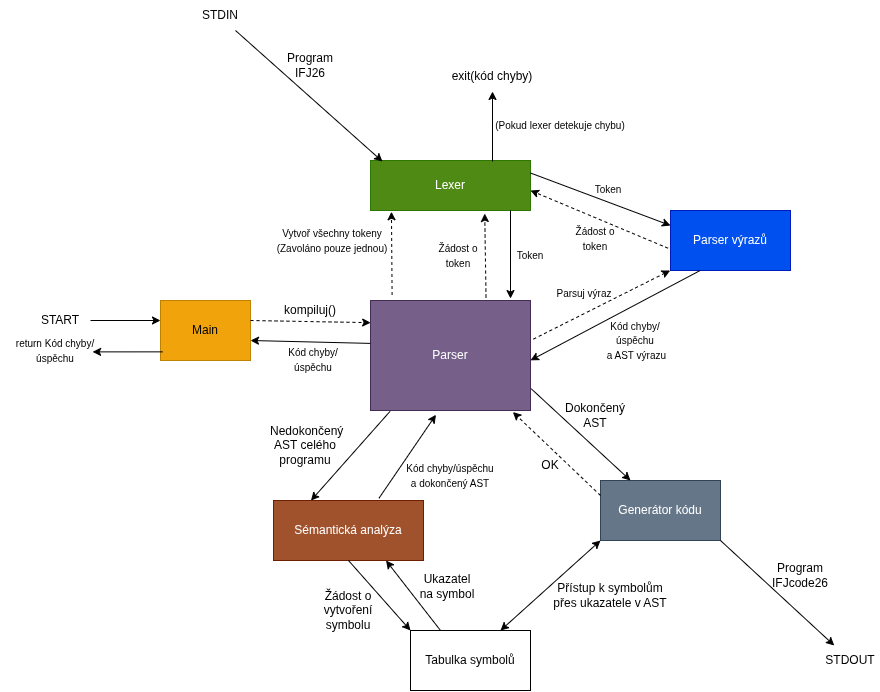

The diagram above was exported from draw.io. Its source (the exported page's mxGraphModel, read from the mxfile embedded in the PNG):
<mxGraphModel dx="2028" dy="705" grid="1" gridSize="10" guides="1" tooltips="1" connect="1" arrows="1" fold="1" page="1" pageScale="1" pageWidth="850" pageHeight="1100" math="0" shadow="0">
  <root>
    <mxCell id="0" />
    <mxCell id="1" parent="0" />
    <mxCell id="zspDOXz9vY_t9L48sXnf-1" parent="1" style="rounded=0;whiteSpace=wrap;html=1;fillColor=#4F8B14;fontColor=#ffffff;strokeColor=#2D7600;" value="Lexer" vertex="1">
      <mxGeometry height="50" width="160" x="240" y="360" as="geometry" />
    </mxCell>
    <mxCell id="zspDOXz9vY_t9L48sXnf-2" parent="1" style="rounded=0;whiteSpace=wrap;html=1;fillColor=#76608a;strokeColor=#432D57;fontColor=#ffffff;" value="Parser" vertex="1">
      <mxGeometry height="110" width="160" x="240" y="500" as="geometry" />
    </mxCell>
    <mxCell id="zspDOXz9vY_t9L48sXnf-3" parent="1" style="rounded=0;whiteSpace=wrap;html=1;fillColor=#647687;fontColor=#ffffff;strokeColor=#314354;" value="Generátor kódu" vertex="1">
      <mxGeometry height="60" width="120" x="470" y="680" as="geometry" />
    </mxCell>
    <mxCell id="zspDOXz9vY_t9L48sXnf-4" parent="1" style="rounded=0;whiteSpace=wrap;html=1;fillColor=#a0522d;fontColor=#ffffff;strokeColor=#6D1F00;" value="&lt;p&gt;Sémantická analýza&lt;/p&gt;" vertex="1">
      <mxGeometry height="60" width="150" x="143" y="700" as="geometry" />
    </mxCell>
    <mxCell id="zspDOXz9vY_t9L48sXnf-5" edge="1" parent="1" source="zspDOXz9vY_t9L48sXnf-1" style="endArrow=classic;html=1;rounded=0;defaultLabelBackgroundColor=page;exitX=0.875;exitY=1;exitDx=0;exitDy=0;exitPerimeter=0;" value="">
      <mxGeometry height="50" relative="1" width="50" as="geometry">
        <mxPoint x="370" y="413.05" as="sourcePoint" />
        <mxPoint x="380" y="498.05" as="targetPoint" />
      </mxGeometry>
    </mxCell>
    <mxCell id="zspDOXz9vY_t9L48sXnf-6" parent="1" style="text;html=1;whiteSpace=wrap;strokeColor=none;fillColor=none;align=center;verticalAlign=middle;rounded=0;" value="&lt;font style=&quot;font-size: 10px;&quot;&gt;Token&lt;/font&gt;" vertex="1">
      <mxGeometry height="30" width="60" x="370" y="440" as="geometry" />
    </mxCell>
    <mxCell id="zspDOXz9vY_t9L48sXnf-7" edge="1" parent="1" source="zspDOXz9vY_t9L48sXnf-2" style="endArrow=classic;html=1;rounded=0;defaultLabelBackgroundColor=page;dashed=1;entryX=0.714;entryY=1.061;entryDx=0;entryDy=0;exitX=0.722;exitY=-0.027;exitDx=0;exitDy=0;entryPerimeter=0;exitPerimeter=0;" target="zspDOXz9vY_t9L48sXnf-1" value="">
      <mxGeometry height="50" relative="1" width="50" as="geometry">
        <mxPoint x="410" y="570" as="sourcePoint" />
        <mxPoint x="460" y="520" as="targetPoint" />
      </mxGeometry>
    </mxCell>
    <mxCell id="zspDOXz9vY_t9L48sXnf-8" parent="1" style="text;html=1;whiteSpace=wrap;strokeColor=none;fillColor=none;align=center;verticalAlign=middle;rounded=0;" value="&lt;font style=&quot;font-size: 10px;&quot;&gt;Žádost o token&lt;/font&gt;" vertex="1">
      <mxGeometry height="30" width="60" x="298" y="440" as="geometry" />
    </mxCell>
    <mxCell id="zspDOXz9vY_t9L48sXnf-10" edge="1" parent="1" source="zspDOXz9vY_t9L48sXnf-2" style="endArrow=classic;html=1;rounded=0;defaultLabelBackgroundColor=page;dashed=1;entryX=0.131;entryY=1.025;entryDx=0;entryDy=0;entryPerimeter=0;exitX=0.135;exitY=-0.05;exitDx=0;exitDy=0;exitPerimeter=0;" target="zspDOXz9vY_t9L48sXnf-1" value="">
      <mxGeometry height="50" relative="1" width="50" as="geometry">
        <mxPoint x="395" y="610" as="sourcePoint" />
        <mxPoint x="445" y="560" as="targetPoint" />
      </mxGeometry>
    </mxCell>
    <mxCell id="zspDOXz9vY_t9L48sXnf-11" parent="1" style="text;html=1;whiteSpace=wrap;strokeColor=none;fillColor=none;align=center;verticalAlign=middle;rounded=0;" value="&lt;font style=&quot;font-size: 10px;&quot;&gt;Vytvoř všechny tokeny&lt;br&gt;(Zavoláno pouze jednou)&lt;/font&gt;" vertex="1">
      <mxGeometry height="40" width="140" x="132" y="420" as="geometry" />
    </mxCell>
    <mxCell id="zspDOXz9vY_t9L48sXnf-12" parent="1" style="rounded=0;whiteSpace=wrap;html=1;fillColor=#f0a30a;fontColor=#000000;strokeColor=#BF8200;" value="Main" vertex="1">
      <mxGeometry height="60" width="90" x="30" y="500" as="geometry" />
    </mxCell>
    <mxCell id="zspDOXz9vY_t9L48sXnf-13" edge="1" parent="1" style="endArrow=classic;html=1;rounded=0;defaultLabelBackgroundColor=page;exitX=0.5;exitY=0;exitDx=0;exitDy=0;" target="zspDOXz9vY_t9L48sXnf-14" value="">
      <mxGeometry height="50" relative="1" width="50" as="geometry">
        <mxPoint x="362" y="361" as="sourcePoint" />
        <mxPoint x="362" y="311" as="targetPoint" />
      </mxGeometry>
    </mxCell>
    <mxCell id="zspDOXz9vY_t9L48sXnf-14" parent="1" style="text;html=1;whiteSpace=wrap;strokeColor=none;fillColor=none;align=center;verticalAlign=middle;rounded=0;" value="exit(kód chyby)" vertex="1">
      <mxGeometry height="30" width="90" x="317" y="261" as="geometry" />
    </mxCell>
    <mxCell id="zspDOXz9vY_t9L48sXnf-15" parent="1" style="text;html=1;whiteSpace=wrap;strokeColor=none;fillColor=none;align=center;verticalAlign=middle;rounded=0;" value="&lt;font style=&quot;font-size: 10px;&quot;&gt;(Pokud lexer detekuje chybu)&lt;/font&gt;" vertex="1">
      <mxGeometry height="30" width="160" x="350" y="310" as="geometry" />
    </mxCell>
    <mxCell id="zspDOXz9vY_t9L48sXnf-17" edge="1" parent="1" style="endArrow=classic;html=1;rounded=0;defaultLabelBackgroundColor=page;" value="">
      <mxGeometry height="50" relative="1" width="50" as="geometry">
        <mxPoint x="-40" y="520" as="sourcePoint" />
        <mxPoint x="30" y="520" as="targetPoint" />
      </mxGeometry>
    </mxCell>
    <mxCell id="zspDOXz9vY_t9L48sXnf-18" parent="1" style="text;html=1;whiteSpace=wrap;strokeColor=none;fillColor=none;align=center;verticalAlign=middle;rounded=0;" value="START" vertex="1">
      <mxGeometry height="30" width="60" x="-100" y="505" as="geometry" />
    </mxCell>
    <mxCell id="zspDOXz9vY_t9L48sXnf-19" edge="1" parent="1" style="endArrow=classic;html=1;rounded=0;defaultLabelBackgroundColor=page;dashed=1;" value="">
      <mxGeometry height="50" relative="1" width="50" as="geometry">
        <mxPoint x="120" y="520" as="sourcePoint" />
        <mxPoint x="240.13" y="522.16" as="targetPoint" />
      </mxGeometry>
    </mxCell>
    <mxCell id="zspDOXz9vY_t9L48sXnf-20" parent="1" style="text;html=1;whiteSpace=wrap;strokeColor=none;fillColor=none;align=center;verticalAlign=middle;rounded=0;" value="kompiluj()" vertex="1">
      <mxGeometry height="30" width="60" x="150.00000000000009" y="494.9999999999999" as="geometry" />
    </mxCell>
    <mxCell id="zspDOXz9vY_t9L48sXnf-21" edge="1" parent="1" source="zspDOXz9vY_t9L48sXnf-22" style="endArrow=classic;html=1;rounded=0;defaultLabelBackgroundColor=page;entryX=0.075;entryY=0.021;entryDx=0;entryDy=0;entryPerimeter=0;exitX=0.75;exitY=1;exitDx=0;exitDy=0;" target="zspDOXz9vY_t9L48sXnf-1" value="">
      <mxGeometry height="50" relative="1" width="50" as="geometry">
        <mxPoint x="190" y="270" as="sourcePoint" />
        <mxPoint x="270" y="350" as="targetPoint" />
      </mxGeometry>
    </mxCell>
    <mxCell id="zspDOXz9vY_t9L48sXnf-22" parent="1" style="text;html=1;whiteSpace=wrap;strokeColor=none;fillColor=none;align=center;verticalAlign=middle;rounded=0;" value="STDIN" vertex="1">
      <mxGeometry height="30" width="60" x="60" y="200" as="geometry" />
    </mxCell>
    <mxCell id="zspDOXz9vY_t9L48sXnf-23" parent="1" style="text;html=1;whiteSpace=wrap;strokeColor=none;fillColor=none;align=center;verticalAlign=middle;rounded=0;" value="Program IFJ26" vertex="1">
      <mxGeometry height="30" width="60" x="150" y="250" as="geometry" />
    </mxCell>
    <mxCell id="zspDOXz9vY_t9L48sXnf-24" edge="1" parent="1" source="zspDOXz9vY_t9L48sXnf-2" style="endArrow=classic;html=1;rounded=0;defaultLabelBackgroundColor=page;exitX=-0.001;exitY=0.39;exitDx=0;exitDy=0;exitPerimeter=0;" value="">
      <mxGeometry height="50" relative="1" width="50" as="geometry">
        <mxPoint x="210" y="570" as="sourcePoint" />
        <mxPoint x="120" y="540" as="targetPoint" />
      </mxGeometry>
    </mxCell>
    <mxCell id="zspDOXz9vY_t9L48sXnf-26" parent="1" style="text;html=1;whiteSpace=wrap;strokeColor=none;fillColor=none;align=center;verticalAlign=middle;rounded=0;" value="&lt;font style=&quot;font-size: 10px;&quot;&gt;Kód chyby/úspěchu&lt;/font&gt;" vertex="1">
      <mxGeometry height="30" width="80" x="143" y="544" as="geometry" />
    </mxCell>
    <mxCell id="zspDOXz9vY_t9L48sXnf-27" parent="1" style="text;html=1;whiteSpace=wrap;strokeColor=none;fillColor=none;align=center;verticalAlign=middle;rounded=0;" value="&lt;font style=&quot;font-size: 10px;&quot;&gt;return Kód chyby/úspěchu&lt;/font&gt;" vertex="1">
      <mxGeometry height="30" width="110" x="-130" y="535" as="geometry" />
    </mxCell>
    <mxCell id="zspDOXz9vY_t9L48sXnf-28" edge="1" parent="1" source="zspDOXz9vY_t9L48sXnf-12" style="endArrow=classic;html=1;rounded=0;defaultLabelBackgroundColor=page;exitX=0.025;exitY=0.856;exitDx=0;exitDy=0;exitPerimeter=0;" value="">
      <mxGeometry height="50" relative="1" width="50" as="geometry">
        <mxPoint x="200" y="390" as="sourcePoint" />
        <mxPoint x="-37.91" y="551.38" as="targetPoint" />
      </mxGeometry>
    </mxCell>
    <mxCell id="zspDOXz9vY_t9L48sXnf-30" parent="1" style="rounded=0;whiteSpace=wrap;html=1;" value="Tabulka symbolů" vertex="1">
      <mxGeometry height="60" width="120" x="280" y="830" as="geometry" />
    </mxCell>
    <mxCell id="zspDOXz9vY_t9L48sXnf-32" edge="1" parent="1" source="zspDOXz9vY_t9L48sXnf-4" style="endArrow=classic;html=1;rounded=0;defaultLabelBackgroundColor=page;exitX=0.5;exitY=1;exitDx=0;exitDy=0;entryX=0;entryY=0;entryDx=0;entryDy=0;" target="zspDOXz9vY_t9L48sXnf-30" value="">
      <mxGeometry height="50" relative="1" width="50" as="geometry">
        <mxPoint x="370" y="660" as="sourcePoint" />
        <mxPoint x="420" y="610" as="targetPoint" />
      </mxGeometry>
    </mxCell>
    <mxCell id="zspDOXz9vY_t9L48sXnf-33" edge="1" parent="1" source="zspDOXz9vY_t9L48sXnf-2" style="endArrow=classic;html=1;rounded=0;defaultLabelBackgroundColor=page;exitX=0.122;exitY=1.008;exitDx=0;exitDy=0;exitPerimeter=0;entryX=0.25;entryY=0;entryDx=0;entryDy=0;" target="zspDOXz9vY_t9L48sXnf-4" value="">
      <mxGeometry height="50" relative="1" width="50" as="geometry">
        <mxPoint x="370" y="660" as="sourcePoint" />
        <mxPoint x="420" y="610" as="targetPoint" />
      </mxGeometry>
    </mxCell>
    <mxCell id="zspDOXz9vY_t9L48sXnf-34" parent="1" style="text;html=1;whiteSpace=wrap;strokeColor=none;fillColor=none;align=center;verticalAlign=middle;rounded=0;" value="&amp;nbsp;Nedokončený AST celého programu" vertex="1">
      <mxGeometry height="30" width="90" x="130" y="630" as="geometry" />
    </mxCell>
    <mxCell id="zspDOXz9vY_t9L48sXnf-35" parent="1" style="text;html=1;whiteSpace=wrap;strokeColor=none;fillColor=none;align=center;verticalAlign=middle;rounded=0;" value="&lt;font style=&quot;font-size: 10px;&quot;&gt;Kód chyby/úspěchu&lt;br&gt;a dokončený AST&lt;/font&gt;" vertex="1">
      <mxGeometry height="30" width="100" x="270" y="660" as="geometry" />
    </mxCell>
    <mxCell id="zspDOXz9vY_t9L48sXnf-36" edge="1" parent="1" source="zspDOXz9vY_t9L48sXnf-4" style="endArrow=classic;html=1;rounded=0;defaultLabelBackgroundColor=page;exitX=0.703;exitY=-0.037;exitDx=0;exitDy=0;exitPerimeter=0;entryX=0.409;entryY=1.039;entryDx=0;entryDy=0;entryPerimeter=0;" target="zspDOXz9vY_t9L48sXnf-2" value="">
      <mxGeometry height="50" relative="1" width="50" as="geometry">
        <mxPoint x="370" y="660" as="sourcePoint" />
        <mxPoint x="420" y="610" as="targetPoint" />
      </mxGeometry>
    </mxCell>
    <mxCell id="zspDOXz9vY_t9L48sXnf-37" parent="1" style="text;html=1;whiteSpace=wrap;strokeColor=none;fillColor=none;align=center;verticalAlign=middle;rounded=0;" value="Žádost o vytvoření symbolu" vertex="1">
      <mxGeometry height="30" width="60" x="188" y="795" as="geometry" />
    </mxCell>
    <mxCell id="zspDOXz9vY_t9L48sXnf-38" edge="1" parent="1" source="zspDOXz9vY_t9L48sXnf-2" style="endArrow=classic;html=1;rounded=0;defaultLabelBackgroundColor=page;entryX=0.25;entryY=0;entryDx=0;entryDy=0;exitX=1.005;exitY=0.803;exitDx=0;exitDy=0;exitPerimeter=0;" target="zspDOXz9vY_t9L48sXnf-3" value="">
      <mxGeometry height="50" relative="1" width="50" as="geometry">
        <mxPoint x="370" y="650" as="sourcePoint" />
        <mxPoint x="420" y="600" as="targetPoint" />
      </mxGeometry>
    </mxCell>
    <mxCell id="zspDOXz9vY_t9L48sXnf-40" parent="1" style="text;html=1;whiteSpace=wrap;strokeColor=none;fillColor=none;align=center;verticalAlign=middle;rounded=0;" value="Dokončený AST" vertex="1">
      <mxGeometry height="30" width="70" x="430" y="600" as="geometry" />
    </mxCell>
    <mxCell id="zspDOXz9vY_t9L48sXnf-41" edge="1" parent="1" source="zspDOXz9vY_t9L48sXnf-3" style="endArrow=classic;html=1;rounded=0;defaultLabelBackgroundColor=page;exitX=1;exitY=1;exitDx=0;exitDy=0;" target="zspDOXz9vY_t9L48sXnf-42" value="">
      <mxGeometry height="50" relative="1" width="50" as="geometry">
        <mxPoint x="370" y="640" as="sourcePoint" />
        <mxPoint x="660" y="810" as="targetPoint" />
      </mxGeometry>
    </mxCell>
    <mxCell id="zspDOXz9vY_t9L48sXnf-42" parent="1" style="text;html=1;whiteSpace=wrap;strokeColor=none;fillColor=none;align=center;verticalAlign=middle;rounded=0;" value="STDOUT" vertex="1">
      <mxGeometry height="30" width="60" x="690" y="845" as="geometry" />
    </mxCell>
    <mxCell id="zspDOXz9vY_t9L48sXnf-43" edge="1" parent="1" source="zspDOXz9vY_t9L48sXnf-30" style="endArrow=classic;startArrow=classic;html=1;rounded=0;defaultLabelBackgroundColor=page;exitX=0.75;exitY=0;exitDx=0;exitDy=0;entryX=0;entryY=1;entryDx=0;entryDy=0;" target="zspDOXz9vY_t9L48sXnf-3" value="">
      <mxGeometry height="50" relative="1" width="50" as="geometry">
        <mxPoint x="370" y="640" as="sourcePoint" />
        <mxPoint x="420" y="590" as="targetPoint" />
      </mxGeometry>
    </mxCell>
    <mxCell id="zspDOXz9vY_t9L48sXnf-44" parent="1" style="text;html=1;whiteSpace=wrap;strokeColor=none;fillColor=none;align=center;verticalAlign=middle;rounded=0;" value="Přístup k symbolům přes ukazatele v AST" vertex="1">
      <mxGeometry height="30" width="120" x="420" y="780" as="geometry" />
    </mxCell>
    <mxCell id="zspDOXz9vY_t9L48sXnf-45" edge="1" parent="1" source="zspDOXz9vY_t9L48sXnf-30" style="endArrow=classic;html=1;rounded=0;defaultLabelBackgroundColor=page;exitX=0.25;exitY=0;exitDx=0;exitDy=0;entryX=0.75;entryY=1;entryDx=0;entryDy=0;" target="zspDOXz9vY_t9L48sXnf-4" value="">
      <mxGeometry height="50" relative="1" width="50" as="geometry">
        <mxPoint x="370" y="640" as="sourcePoint" />
        <mxPoint x="420" y="590" as="targetPoint" />
      </mxGeometry>
    </mxCell>
    <mxCell id="zspDOXz9vY_t9L48sXnf-46" parent="1" style="text;html=1;whiteSpace=wrap;strokeColor=none;fillColor=none;align=center;verticalAlign=middle;rounded=0;" value="Ukazatel na symbol" vertex="1">
      <mxGeometry height="30" width="60" x="287" y="771" as="geometry" />
    </mxCell>
    <mxCell id="zspDOXz9vY_t9L48sXnf-47" parent="1" style="text;html=1;whiteSpace=wrap;strokeColor=none;fillColor=none;align=center;verticalAlign=middle;rounded=0;" value="Program IFJcode26" vertex="1">
      <mxGeometry height="30" width="60" x="640" y="760" as="geometry" />
    </mxCell>
    <mxCell id="zspDOXz9vY_t9L48sXnf-48" edge="1" parent="1" source="zspDOXz9vY_t9L48sXnf-3" style="endArrow=classic;html=1;rounded=0;defaultLabelBackgroundColor=page;exitX=0;exitY=0.25;exitDx=0;exitDy=0;entryX=0.89;entryY=1.014;entryDx=0;entryDy=0;entryPerimeter=0;dashed=1;" target="zspDOXz9vY_t9L48sXnf-2" value="">
      <mxGeometry height="50" relative="1" width="50" as="geometry">
        <mxPoint x="350" y="600" as="sourcePoint" />
        <mxPoint x="400" y="550" as="targetPoint" />
      </mxGeometry>
    </mxCell>
    <mxCell id="zspDOXz9vY_t9L48sXnf-49" parent="1" style="text;html=1;whiteSpace=wrap;strokeColor=none;fillColor=none;align=center;verticalAlign=middle;rounded=0;" value="OK" vertex="1">
      <mxGeometry height="30" width="60" x="390" y="650" as="geometry" />
    </mxCell>
    <mxCell id="zspDOXz9vY_t9L48sXnf-51" parent="1" style="rounded=0;whiteSpace=wrap;html=1;fillColor=#0050ef;fontColor=#ffffff;strokeColor=#001DBC;" value="Parser výrazů" vertex="1">
      <mxGeometry height="60" width="120" x="540" y="410" as="geometry" />
    </mxCell>
    <mxCell id="zspDOXz9vY_t9L48sXnf-52" edge="1" parent="1" source="zspDOXz9vY_t9L48sXnf-1" style="endArrow=classic;html=1;rounded=0;defaultLabelBackgroundColor=page;exitX=1;exitY=0.25;exitDx=0;exitDy=0;entryX=0;entryY=0.25;entryDx=0;entryDy=0;" target="zspDOXz9vY_t9L48sXnf-51" value="">
      <mxGeometry height="50" relative="1" width="50" as="geometry">
        <mxPoint x="562" y="470" as="sourcePoint" />
        <mxPoint x="562" y="558.05" as="targetPoint" />
      </mxGeometry>
    </mxCell>
    <mxCell id="zspDOXz9vY_t9L48sXnf-53" parent="1" style="text;html=1;whiteSpace=wrap;strokeColor=none;fillColor=none;align=center;verticalAlign=middle;rounded=0;" value="&lt;font style=&quot;font-size: 10px;&quot;&gt;Token&lt;/font&gt;" vertex="1">
      <mxGeometry height="30" width="60" x="448" y="374" as="geometry" />
    </mxCell>
    <mxCell id="zspDOXz9vY_t9L48sXnf-54" edge="1" parent="1" source="zspDOXz9vY_t9L48sXnf-51" style="endArrow=classic;html=1;rounded=0;defaultLabelBackgroundColor=page;dashed=1;entryX=0.714;entryY=1.061;entryDx=0;entryDy=0;exitX=-0.02;exitY=0.629;exitDx=0;exitDy=0;entryPerimeter=0;exitPerimeter=0;" value="">
      <mxGeometry height="50" relative="1" width="50" as="geometry">
        <mxPoint x="402" y="474" as="sourcePoint" />
        <mxPoint x="400" y="390" as="targetPoint" />
      </mxGeometry>
    </mxCell>
    <mxCell id="zspDOXz9vY_t9L48sXnf-55" parent="1" style="text;html=1;whiteSpace=wrap;strokeColor=none;fillColor=none;align=center;verticalAlign=middle;rounded=0;" value="&lt;font style=&quot;font-size: 10px;&quot;&gt;Žádost o token&lt;/font&gt;" vertex="1">
      <mxGeometry height="30" width="60" x="435" y="423" as="geometry" />
    </mxCell>
    <mxCell id="zspDOXz9vY_t9L48sXnf-56" edge="1" parent="1" style="endArrow=classic;html=1;rounded=0;defaultLabelBackgroundColor=page;entryX=1.002;entryY=0.544;entryDx=0;entryDy=0;entryPerimeter=0;exitX=0.25;exitY=1;exitDx=0;exitDy=0;" value="">
      <mxGeometry height="50" relative="1" width="50" as="geometry">
        <mxPoint x="569.68" y="470" as="sourcePoint" />
        <mxPoint x="400.00000000000017" y="559.8400000000001" as="targetPoint" />
      </mxGeometry>
    </mxCell>
    <mxCell id="zspDOXz9vY_t9L48sXnf-57" edge="1" parent="1" style="endArrow=classic;html=1;rounded=0;defaultLabelBackgroundColor=page;entryX=0;entryY=1;entryDx=0;entryDy=0;exitX=1.02;exitY=0.351;exitDx=0;exitDy=0;exitPerimeter=0;dashed=1;" value="">
      <mxGeometry height="50" relative="1" width="50" as="geometry">
        <mxPoint x="402.8799999999998" y="538.6100000000001" as="sourcePoint" />
        <mxPoint x="539.68" y="470" as="targetPoint" />
      </mxGeometry>
    </mxCell>
    <mxCell id="zspDOXz9vY_t9L48sXnf-58" parent="1" style="text;html=1;whiteSpace=wrap;strokeColor=none;fillColor=none;align=center;verticalAlign=middle;rounded=0;" value="&lt;font style=&quot;font-size: 10px;&quot;&gt;Parsuj výraz&lt;/font&gt;" vertex="1">
      <mxGeometry height="30" width="60" x="424" y="478" as="geometry" />
    </mxCell>
    <mxCell id="zspDOXz9vY_t9L48sXnf-59" parent="1" style="text;html=1;whiteSpace=wrap;strokeColor=none;fillColor=none;align=center;verticalAlign=middle;rounded=0;" value="&lt;font style=&quot;font-size: 10px;&quot;&gt;Kód chyby/úspěchu&lt;br&gt;&amp;nbsp;a AST výrazu&lt;/font&gt;" vertex="1">
      <mxGeometry height="30" width="70" x="470" y="525" as="geometry" />
    </mxCell>
  </root>
</mxGraphModel>